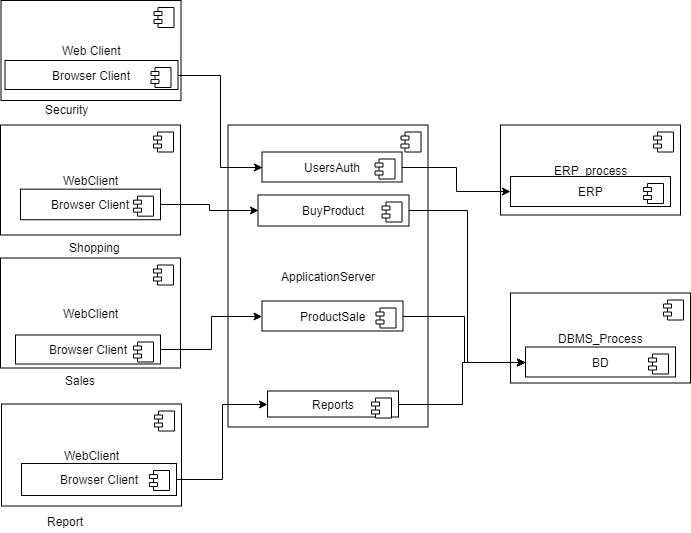

The diagram above was exported from draw.io. Its source (the exported page's mxGraphModel, read from the mxfile embedded in the PNG):
<mxGraphModel dx="854" dy="468" grid="1" gridSize="10" guides="1" tooltips="1" connect="1" arrows="1" fold="1" page="1" pageScale="1" pageWidth="827" pageHeight="1169" math="0" shadow="0">
  <root>
    <mxCell id="D9OFsdCit9WlmJUMuesp-0" />
    <mxCell id="D9OFsdCit9WlmJUMuesp-1" parent="D9OFsdCit9WlmJUMuesp-0" />
    <mxCell id="MnkdxNYIB0JQtLzi8CUa-0" value="WebClient" style="html=1;" vertex="1" parent="D9OFsdCit9WlmJUMuesp-1">
      <mxGeometry x="20" y="163.5" width="180" height="110" as="geometry" />
    </mxCell>
    <mxCell id="MnkdxNYIB0JQtLzi8CUa-1" value="" style="shape=component;jettyWidth=8;jettyHeight=4;" vertex="1" parent="MnkdxNYIB0JQtLzi8CUa-0">
      <mxGeometry x="1" width="20" height="20" relative="1" as="geometry">
        <mxPoint x="-27" y="7" as="offset" />
      </mxGeometry>
    </mxCell>
    <mxCell id="MnkdxNYIB0JQtLzi8CUa-4" value="Browser Client" style="html=1;" vertex="1" parent="MnkdxNYIB0JQtLzi8CUa-0">
      <mxGeometry x="20" y="64.16666666666667" width="140" height="30.555555555555557" as="geometry" />
    </mxCell>
    <mxCell id="MnkdxNYIB0JQtLzi8CUa-5" value="" style="shape=component;jettyWidth=8;jettyHeight=4;" vertex="1" parent="MnkdxNYIB0JQtLzi8CUa-4">
      <mxGeometry x="1" width="20" height="20" relative="1" as="geometry">
        <mxPoint x="-27" y="7" as="offset" />
      </mxGeometry>
    </mxCell>
    <mxCell id="MnkdxNYIB0JQtLzi8CUa-6" value="ApplicationServer" style="html=1;" vertex="1" parent="D9OFsdCit9WlmJUMuesp-1">
      <mxGeometry x="247.5" y="163.5" width="200" height="302" as="geometry" />
    </mxCell>
    <mxCell id="MnkdxNYIB0JQtLzi8CUa-7" value="" style="shape=component;jettyWidth=8;jettyHeight=4;" vertex="1" parent="MnkdxNYIB0JQtLzi8CUa-6">
      <mxGeometry x="1" width="20" height="20" relative="1" as="geometry">
        <mxPoint x="-27" y="7" as="offset" />
      </mxGeometry>
    </mxCell>
    <mxCell id="MnkdxNYIB0JQtLzi8CUa-8" value="ProductSale" style="html=1;" vertex="1" parent="MnkdxNYIB0JQtLzi8CUa-6">
      <mxGeometry x="34" y="176" width="141" height="30" as="geometry" />
    </mxCell>
    <mxCell id="MnkdxNYIB0JQtLzi8CUa-9" value="" style="shape=component;jettyWidth=8;jettyHeight=4;" vertex="1" parent="MnkdxNYIB0JQtLzi8CUa-8">
      <mxGeometry x="1" width="20" height="20" relative="1" as="geometry">
        <mxPoint x="-27" y="7" as="offset" />
      </mxGeometry>
    </mxCell>
    <mxCell id="3IO0DpUBZIbE9yHpTT1v-0" value="Reports" style="html=1;" vertex="1" parent="MnkdxNYIB0JQtLzi8CUa-6">
      <mxGeometry x="39.5" y="266" width="131" height="26" as="geometry" />
    </mxCell>
    <mxCell id="3IO0DpUBZIbE9yHpTT1v-1" value="" style="shape=component;jettyWidth=8;jettyHeight=4;" vertex="1" parent="3IO0DpUBZIbE9yHpTT1v-0">
      <mxGeometry x="1" width="20" height="20" relative="1" as="geometry">
        <mxPoint x="-27" y="7" as="offset" />
      </mxGeometry>
    </mxCell>
    <mxCell id="3IO0DpUBZIbE9yHpTT1v-2" value="BuyProduct" style="html=1;" vertex="1" parent="MnkdxNYIB0JQtLzi8CUa-6">
      <mxGeometry x="30" y="70" width="151" height="31" as="geometry" />
    </mxCell>
    <mxCell id="3IO0DpUBZIbE9yHpTT1v-3" value="" style="shape=component;jettyWidth=8;jettyHeight=4;" vertex="1" parent="3IO0DpUBZIbE9yHpTT1v-2">
      <mxGeometry x="1" width="20" height="20" relative="1" as="geometry">
        <mxPoint x="-27" y="7" as="offset" />
      </mxGeometry>
    </mxCell>
    <mxCell id="6Ao_zHBjBXRXm9s12Uj8-0" value="UsersAuth" style="html=1;" vertex="1" parent="MnkdxNYIB0JQtLzi8CUa-6">
      <mxGeometry x="34" y="27" width="140" height="30" as="geometry" />
    </mxCell>
    <mxCell id="6Ao_zHBjBXRXm9s12Uj8-1" value="" style="shape=component;jettyWidth=8;jettyHeight=4;" vertex="1" parent="6Ao_zHBjBXRXm9s12Uj8-0">
      <mxGeometry x="1" width="20" height="20" relative="1" as="geometry">
        <mxPoint x="-27" y="7" as="offset" />
      </mxGeometry>
    </mxCell>
    <mxCell id="PJjqEx-sKfIAwnqTJES7-0" value="WebClient" style="html=1;" vertex="1" parent="D9OFsdCit9WlmJUMuesp-1">
      <mxGeometry x="20" y="296.5" width="180" height="110" as="geometry" />
    </mxCell>
    <mxCell id="PJjqEx-sKfIAwnqTJES7-1" value="" style="shape=component;jettyWidth=8;jettyHeight=4;" vertex="1" parent="PJjqEx-sKfIAwnqTJES7-0">
      <mxGeometry x="1" width="20" height="20" relative="1" as="geometry">
        <mxPoint x="-27" y="7" as="offset" />
      </mxGeometry>
    </mxCell>
    <mxCell id="PJjqEx-sKfIAwnqTJES7-2" value="Browser Client" style="html=1;" vertex="1" parent="PJjqEx-sKfIAwnqTJES7-0">
      <mxGeometry x="15" y="77" width="145" height="29" as="geometry" />
    </mxCell>
    <mxCell id="PJjqEx-sKfIAwnqTJES7-3" value="" style="shape=component;jettyWidth=8;jettyHeight=4;" vertex="1" parent="PJjqEx-sKfIAwnqTJES7-2">
      <mxGeometry x="1" width="20" height="20" relative="1" as="geometry">
        <mxPoint x="-27" y="7" as="offset" />
      </mxGeometry>
    </mxCell>
    <mxCell id="PJjqEx-sKfIAwnqTJES7-4" value="WebClient" style="html=1;" vertex="1" parent="D9OFsdCit9WlmJUMuesp-1">
      <mxGeometry x="21" y="442.5" width="180" height="102" as="geometry" />
    </mxCell>
    <mxCell id="PJjqEx-sKfIAwnqTJES7-5" value="" style="shape=component;jettyWidth=8;jettyHeight=4;" vertex="1" parent="PJjqEx-sKfIAwnqTJES7-4">
      <mxGeometry x="1" width="20" height="20" relative="1" as="geometry">
        <mxPoint x="-27" y="7" as="offset" />
      </mxGeometry>
    </mxCell>
    <mxCell id="PJjqEx-sKfIAwnqTJES7-6" value="Browser Client" style="html=1;" vertex="1" parent="PJjqEx-sKfIAwnqTJES7-4">
      <mxGeometry x="20" y="59.5" width="155" height="32" as="geometry" />
    </mxCell>
    <mxCell id="PJjqEx-sKfIAwnqTJES7-7" value="" style="shape=component;jettyWidth=8;jettyHeight=4;" vertex="1" parent="PJjqEx-sKfIAwnqTJES7-6">
      <mxGeometry x="1" width="20" height="20" relative="1" as="geometry">
        <mxPoint x="-27" y="7" as="offset" />
      </mxGeometry>
    </mxCell>
    <mxCell id="PJjqEx-sKfIAwnqTJES7-8" value="DBMS_Process" style="html=1;" vertex="1" parent="D9OFsdCit9WlmJUMuesp-1">
      <mxGeometry x="530" y="331.5" width="180" height="90" as="geometry" />
    </mxCell>
    <mxCell id="PJjqEx-sKfIAwnqTJES7-9" value="" style="shape=component;jettyWidth=8;jettyHeight=4;" vertex="1" parent="PJjqEx-sKfIAwnqTJES7-8">
      <mxGeometry x="1" width="20" height="20" relative="1" as="geometry">
        <mxPoint x="-27" y="7" as="offset" />
      </mxGeometry>
    </mxCell>
    <mxCell id="p1luz5B1uzz-ziwtxrgt-0" value="BD" style="html=1;" vertex="1" parent="PJjqEx-sKfIAwnqTJES7-8">
      <mxGeometry x="15" y="54" width="150" height="30" as="geometry" />
    </mxCell>
    <mxCell id="p1luz5B1uzz-ziwtxrgt-1" value="" style="shape=component;jettyWidth=8;jettyHeight=4;" vertex="1" parent="p1luz5B1uzz-ziwtxrgt-0">
      <mxGeometry x="1" width="20" height="20" relative="1" as="geometry">
        <mxPoint x="-27" y="7" as="offset" />
      </mxGeometry>
    </mxCell>
    <mxCell id="_XXTdpLPvIY4AmIrJx4J-0" value="ERP_process" style="html=1;" vertex="1" parent="D9OFsdCit9WlmJUMuesp-1">
      <mxGeometry x="520" y="163.5" width="180" height="90" as="geometry" />
    </mxCell>
    <mxCell id="_XXTdpLPvIY4AmIrJx4J-1" value="" style="shape=component;jettyWidth=8;jettyHeight=4;" vertex="1" parent="_XXTdpLPvIY4AmIrJx4J-0">
      <mxGeometry x="1" width="20" height="20" relative="1" as="geometry">
        <mxPoint x="-27" y="7" as="offset" />
      </mxGeometry>
    </mxCell>
    <mxCell id="_XXTdpLPvIY4AmIrJx4J-2" value="ERP" style="html=1;" vertex="1" parent="_XXTdpLPvIY4AmIrJx4J-0">
      <mxGeometry x="10" y="51.5" width="160" height="30" as="geometry" />
    </mxCell>
    <mxCell id="_XXTdpLPvIY4AmIrJx4J-3" value="" style="shape=component;jettyWidth=8;jettyHeight=4;" vertex="1" parent="_XXTdpLPvIY4AmIrJx4J-2">
      <mxGeometry x="1" width="20" height="20" relative="1" as="geometry">
        <mxPoint x="-27" y="7" as="offset" />
      </mxGeometry>
    </mxCell>
    <mxCell id="6Ao_zHBjBXRXm9s12Uj8-2" style="edgeStyle=orthogonalEdgeStyle;rounded=0;orthogonalLoop=1;jettySize=auto;html=1;entryX=0;entryY=0.5;entryDx=0;entryDy=0;" edge="1" parent="D9OFsdCit9WlmJUMuesp-1" source="3IO0DpUBZIbE9yHpTT1v-2" target="p1luz5B1uzz-ziwtxrgt-0">
      <mxGeometry relative="1" as="geometry" />
    </mxCell>
    <mxCell id="6Ao_zHBjBXRXm9s12Uj8-3" style="edgeStyle=orthogonalEdgeStyle;rounded=0;orthogonalLoop=1;jettySize=auto;html=1;entryX=0;entryY=0.5;entryDx=0;entryDy=0;" edge="1" parent="D9OFsdCit9WlmJUMuesp-1" source="3IO0DpUBZIbE9yHpTT1v-0" target="p1luz5B1uzz-ziwtxrgt-0">
      <mxGeometry relative="1" as="geometry" />
    </mxCell>
    <mxCell id="6Ao_zHBjBXRXm9s12Uj8-4" style="edgeStyle=orthogonalEdgeStyle;rounded=0;orthogonalLoop=1;jettySize=auto;html=1;entryX=0;entryY=0.5;entryDx=0;entryDy=0;" edge="1" parent="D9OFsdCit9WlmJUMuesp-1" source="MnkdxNYIB0JQtLzi8CUa-8" target="p1luz5B1uzz-ziwtxrgt-0">
      <mxGeometry relative="1" as="geometry">
        <mxPoint x="510" y="294" as="targetPoint" />
      </mxGeometry>
    </mxCell>
    <mxCell id="6Ao_zHBjBXRXm9s12Uj8-5" style="edgeStyle=orthogonalEdgeStyle;rounded=0;orthogonalLoop=1;jettySize=auto;html=1;entryX=0;entryY=0.5;entryDx=0;entryDy=0;" edge="1" parent="D9OFsdCit9WlmJUMuesp-1" source="6Ao_zHBjBXRXm9s12Uj8-0" target="_XXTdpLPvIY4AmIrJx4J-2">
      <mxGeometry relative="1" as="geometry" />
    </mxCell>
    <mxCell id="6Ao_zHBjBXRXm9s12Uj8-6" style="edgeStyle=orthogonalEdgeStyle;rounded=0;orthogonalLoop=1;jettySize=auto;html=1;entryX=0;entryY=0.5;entryDx=0;entryDy=0;" edge="1" parent="D9OFsdCit9WlmJUMuesp-1" source="MnkdxNYIB0JQtLzi8CUa-4" target="3IO0DpUBZIbE9yHpTT1v-2">
      <mxGeometry relative="1" as="geometry" />
    </mxCell>
    <mxCell id="6Ao_zHBjBXRXm9s12Uj8-7" style="edgeStyle=orthogonalEdgeStyle;rounded=0;orthogonalLoop=1;jettySize=auto;html=1;" edge="1" parent="D9OFsdCit9WlmJUMuesp-1" source="PJjqEx-sKfIAwnqTJES7-2" target="MnkdxNYIB0JQtLzi8CUa-8">
      <mxGeometry relative="1" as="geometry">
        <Array as="points">
          <mxPoint x="231" y="388" />
          <mxPoint x="231" y="355" />
        </Array>
      </mxGeometry>
    </mxCell>
    <mxCell id="6Ao_zHBjBXRXm9s12Uj8-8" style="edgeStyle=orthogonalEdgeStyle;rounded=0;orthogonalLoop=1;jettySize=auto;html=1;entryX=0;entryY=0.5;entryDx=0;entryDy=0;" edge="1" parent="D9OFsdCit9WlmJUMuesp-1" source="PJjqEx-sKfIAwnqTJES7-6" target="3IO0DpUBZIbE9yHpTT1v-0">
      <mxGeometry relative="1" as="geometry" />
    </mxCell>
    <mxCell id="6Ao_zHBjBXRXm9s12Uj8-10" value="Web Client" style="html=1;" vertex="1" parent="D9OFsdCit9WlmJUMuesp-1">
      <mxGeometry x="20.5" y="39" width="180" height="100" as="geometry" />
    </mxCell>
    <mxCell id="6Ao_zHBjBXRXm9s12Uj8-11" value="" style="shape=component;jettyWidth=8;jettyHeight=4;" vertex="1" parent="6Ao_zHBjBXRXm9s12Uj8-10">
      <mxGeometry x="1" width="20" height="20" relative="1" as="geometry">
        <mxPoint x="-27" y="7" as="offset" />
      </mxGeometry>
    </mxCell>
    <mxCell id="6Ao_zHBjBXRXm9s12Uj8-12" value="Browser Client" style="html=1;" vertex="1" parent="6Ao_zHBjBXRXm9s12Uj8-10">
      <mxGeometry x="4" y="60" width="173" height="29" as="geometry" />
    </mxCell>
    <mxCell id="6Ao_zHBjBXRXm9s12Uj8-13" value="" style="shape=component;jettyWidth=8;jettyHeight=4;" vertex="1" parent="6Ao_zHBjBXRXm9s12Uj8-12">
      <mxGeometry x="1" width="20" height="20" relative="1" as="geometry">
        <mxPoint x="-27" y="7" as="offset" />
      </mxGeometry>
    </mxCell>
    <mxCell id="6Ao_zHBjBXRXm9s12Uj8-14" style="edgeStyle=orthogonalEdgeStyle;rounded=0;orthogonalLoop=1;jettySize=auto;html=1;entryX=0;entryY=0.5;entryDx=0;entryDy=0;" edge="1" parent="D9OFsdCit9WlmJUMuesp-1" source="6Ao_zHBjBXRXm9s12Uj8-12" target="6Ao_zHBjBXRXm9s12Uj8-0">
      <mxGeometry relative="1" as="geometry" />
    </mxCell>
    <mxCell id="6Ao_zHBjBXRXm9s12Uj8-15" value="Security" style="text;html=1;resizable=0;points=[];autosize=1;align=left;verticalAlign=top;spacingTop=-4;" vertex="1" parent="D9OFsdCit9WlmJUMuesp-1">
      <mxGeometry x="63" y="139" width="60" height="20" as="geometry" />
    </mxCell>
    <mxCell id="6Ao_zHBjBXRXm9s12Uj8-16" value="Shopping" style="text;html=1;resizable=0;points=[];autosize=1;align=left;verticalAlign=top;spacingTop=-4;" vertex="1" parent="D9OFsdCit9WlmJUMuesp-1">
      <mxGeometry x="87" y="276.5" width="70" height="20" as="geometry" />
    </mxCell>
    <mxCell id="6Ao_zHBjBXRXm9s12Uj8-17" value="Sales" style="text;html=1;resizable=0;points=[];autosize=1;align=left;verticalAlign=top;spacingTop=-4;" vertex="1" parent="D9OFsdCit9WlmJUMuesp-1">
      <mxGeometry x="83" y="409.5" width="50" height="20" as="geometry" />
    </mxCell>
    <mxCell id="6Ao_zHBjBXRXm9s12Uj8-19" value="Report" style="text;html=1;resizable=0;points=[];autosize=1;align=left;verticalAlign=top;spacingTop=-4;" vertex="1" parent="D9OFsdCit9WlmJUMuesp-1">
      <mxGeometry x="65" y="551" width="50" height="20" as="geometry" />
    </mxCell>
  </root>
</mxGraphModel>